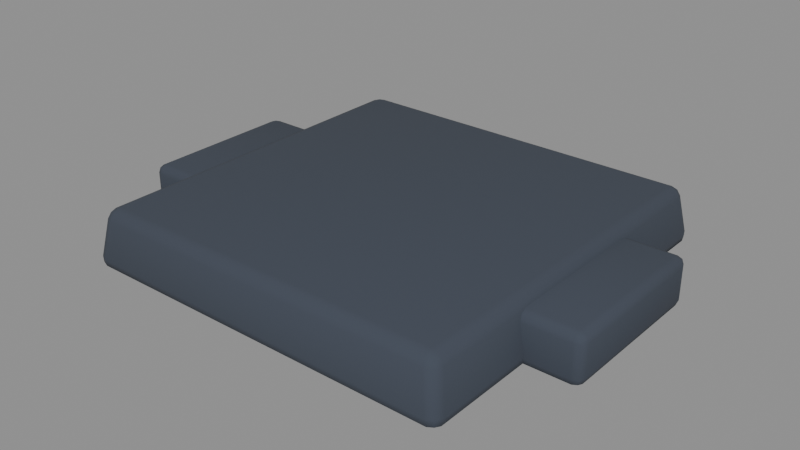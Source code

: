 # Source: grids.blend  (saved by Blender 5.1.30; exported with 4.5.12 LTS)
import bpy
from mathutils import Matrix  # noqa: F401  (used for matrix-valued properties, if any)

bpy.ops.wm.read_factory_settings(use_empty=True)
scene = bpy.context.scene
scene.name = 'Scene'

# ---- collections
col_mosaic_tile = bpy.data.collections.new('Mosaic_Tile'); scene.collection.children.link(col_mosaic_tile)
col_plank = bpy.data.collections.new('Plank'); scene.collection.children.link(col_plank)

# ---- materials (node trees are filled in below, after node groups)
mat_mosaic = bpy.data.materials.new('Mosaic')
mat_plank = bpy.data.materials.new('Plank')

# ---- material node trees
mat_mosaic.use_nodes = True; mat_mosaic.node_tree.nodes.clear()
_N = mat_mosaic.node_tree.nodes; _L = mat_mosaic.node_tree.links
n0 = _N.new('ShaderNodeBsdfPrincipled'); n0.name = 'Principled BSDF'; n0.location = (-200, 100)
n0.inputs[0].default_value = (0.04971, 0.06125, 0.08438, 1.0)
n0.inputs[2].default_value = 1.0
n1 = _N.new('ShaderNodeOutputMaterial'); n1.name = 'Material Output'; n1.location = (200, 100)
_L.new(n0.outputs[0], n1.inputs[0])
n1.is_active_output = True
mat_plank.use_nodes = True; mat_plank.node_tree.nodes.clear()
_N = mat_plank.node_tree.nodes; _L = mat_plank.node_tree.links
n0 = _N.new('ShaderNodeBsdfPrincipled'); n0.name = 'Principled BSDF'; n0.location = (-200, 100)
n0.inputs[0].default_value = (0.04971, 0.06125, 0.08438, 1.0)
n0.inputs[2].default_value = 1.0
n1 = _N.new('ShaderNodeOutputMaterial'); n1.name = 'Material Output'; n1.location = (200, 100)
_L.new(n0.outputs[0], n1.inputs[0])
n1.is_active_output = True

# ---- meshes
me_mosaic_body_001 = bpy.data.meshes.new('Mosaic_Body.001')
me_mosaic_body_001.from_pydata([(-0.378, 0.378, 0.0), (-0.3964, 0.3741, 0.0217), (-0.3741, 0.3964, 0.0217), (-0.3926, 0.3768, 0.006356), (-0.3891, 0.3891, 0.009172), (-0.3898, 0.3898, 0.0217), (-0.3768, 0.3926, 0.006356), (-0.358, 0.358, 0.12), (-0.3613, 0.3836, 0.0983), (-0.3836, 0.3613, 0.0983), (-0.3589, 0.3747, 0.1136), (-0.3722, 0.3722, 0.1108), (-0.377, 0.377, 0.0983), (-0.3747, 0.3589, 0.1136), (0.378, 0.378, 0.0), (0.3741, 0.3964, 0.0217), (0.3964, 0.3741, 0.0217), (0.3768, 0.3926, 0.006356), (0.3891, 0.3891, 0.009172), (0.3898, 0.3898, 0.0217), (0.3926, 0.3768, 0.006356), (0.358, 0.358, 0.12), (0.3836, 0.3613, 0.0983), (0.3613, 0.3836, 0.0983), (0.3747, 0.3589, 0.1136), (0.3722, 0.3722, 0.1108), (0.377, 0.377, 0.0983), (0.3589, 0.3747, 0.1136), (0.378, -0.378, 0.0), (0.3964, -0.3741, 0.0217), (0.3741, -0.3964, 0.0217), (0.3926, -0.3768, 0.006356), (0.3891, -0.3891, 0.009172), (0.3898, -0.3898, 0.0217), (0.3768, -0.3926, 0.006356), (0.358, -0.358, 0.12), (0.3613, -0.3836, 0.0983), (0.3836, -0.3613, 0.0983), (0.3589, -0.3747, 0.1136), (0.3722, -0.3722, 0.1108), (0.377, -0.377, 0.0983), (0.3747, -0.3589, 0.1136), (-0.378, -0.378, 0.0), (-0.3741, -0.3964, 0.0217), (-0.3964, -0.3741, 0.0217), (-0.3768, -0.3926, 0.006356), (-0.3891, -0.3891, 0.009172), (-0.3898, -0.3898, 0.0217), (-0.3926, -0.3768, 0.006356), (-0.358, -0.358, 0.12), (-0.3836, -0.3613, 0.0983), (-0.3613, -0.3836, 0.0983), (-0.3747, -0.3589, 0.1136), (-0.3722, -0.3722, 0.1108), (-0.377, -0.377, 0.0983), (-0.3589, -0.3747, 0.1136)], [], [(0, 3, 4, 6), (1, 5, 4, 3), (2, 6, 4, 5), (7, 10, 11, 13), (8, 12, 11, 10), (9, 13, 11, 12), (14, 17, 18, 20), (15, 19, 18, 17), (16, 20, 18, 19), (21, 24, 25, 27), (22, 26, 25, 24), (23, 27, 25, 26), (28, 31, 32, 34), (29, 33, 32, 31), (30, 34, 32, 33), (35, 38, 39, 41), (36, 40, 39, 38), (37, 41, 39, 40), (42, 45, 46, 48), (43, 47, 46, 45), (44, 48, 46, 47), (49, 52, 53, 55), (50, 54, 53, 52), (51, 55, 53, 54), (2, 15, 17, 6), (6, 17, 14, 0), (23, 8, 10, 27), (27, 10, 7, 21), (1, 9, 12, 5), (5, 12, 8, 2), (22, 16, 19, 26), (26, 19, 15, 23), (16, 29, 31, 20), (20, 31, 28, 14), (37, 22, 24, 41), (41, 24, 21, 35), (36, 30, 33, 40), (40, 33, 29, 37), (30, 43, 45, 34), (34, 45, 42, 28), (51, 36, 38, 55), (55, 38, 35, 49), (50, 44, 47, 54), (54, 47, 43, 51), (44, 1, 3, 48), (48, 3, 0, 42), (9, 50, 52, 13), (13, 52, 49, 7), (0, 14, 28, 42), (2, 8, 23, 15), (44, 50, 9, 1), (21, 7, 49, 35), (16, 22, 37, 29), (30, 36, 51, 43)])
me_mosaic_body_001.polygons.foreach_set('use_smooth', [True] * 54)
me_mosaic_body_001.materials.append(mat_mosaic)
me_mosaic_body_001.update()
me_plank_body_001 = bpy.data.meshes.new('Plank_Body.001')
me_plank_body_001.from_pydata([(-0.482, 0.152, 0.0), (-0.5, 0.152, 0.018), (-0.482, 0.17, 0.018), (-0.4947, 0.152, 0.005272), (-0.4924, 0.1624, 0.007608), (-0.4947, 0.1647, 0.018), (-0.482, 0.1647, 0.005272), (-0.482, 0.152, 0.1), (-0.482, 0.17, 0.082), (-0.5, 0.152, 0.082), (-0.482, 0.1647, 0.09473), (-0.4924, 0.1624, 0.09239), (-0.4947, 0.1647, 0.082), (-0.4947, 0.152, 0.09473), (0.482, 0.152, 0.0), (0.482, 0.17, 0.018), (0.5, 0.152, 0.018), (0.482, 0.1647, 0.005272), (0.4924, 0.1624, 0.007608), (0.4947, 0.1647, 0.018), (0.4947, 0.152, 0.005272), (0.482, 0.152, 0.1), (0.5, 0.152, 0.082), (0.482, 0.17, 0.082), (0.4947, 0.152, 0.09473), (0.4924, 0.1624, 0.09239), (0.4947, 0.1647, 0.082), (0.482, 0.1647, 0.09473), (0.482, -0.152, 0.0), (0.5, -0.152, 0.018), (0.482, -0.17, 0.018), (0.4947, -0.152, 0.005272), (0.4924, -0.1624, 0.007608), (0.4947, -0.1647, 0.018), (0.482, -0.1647, 0.005272), (0.482, -0.152, 0.1), (0.482, -0.17, 0.082), (0.5, -0.152, 0.082), (0.482, -0.1647, 0.09473), (0.4924, -0.1624, 0.09239), (0.4947, -0.1647, 0.082), (0.4947, -0.152, 0.09473), (-0.482, -0.152, 0.0), (-0.482, -0.17, 0.018), (-0.5, -0.152, 0.018), (-0.482, -0.1647, 0.005272), (-0.4924, -0.1624, 0.007608), (-0.4947, -0.1647, 0.018), (-0.4947, -0.152, 0.005272), (-0.482, -0.152, 0.1), (-0.5, -0.152, 0.082), (-0.482, -0.17, 0.082), (-0.4947, -0.152, 0.09473), (-0.4924, -0.1624, 0.09239), (-0.4947, -0.1647, 0.082), (-0.482, -0.1647, 0.09473)], [], [(0, 3, 4, 6), (1, 5, 4, 3), (2, 6, 4, 5), (7, 10, 11, 13), (8, 12, 11, 10), (9, 13, 11, 12), (14, 17, 18, 20), (15, 19, 18, 17), (16, 20, 18, 19), (21, 24, 25, 27), (22, 26, 25, 24), (23, 27, 25, 26), (28, 31, 32, 34), (29, 33, 32, 31), (30, 34, 32, 33), (35, 38, 39, 41), (36, 40, 39, 38), (37, 41, 39, 40), (42, 45, 46, 48), (43, 47, 46, 45), (44, 48, 46, 47), (49, 52, 53, 55), (50, 54, 53, 52), (51, 55, 53, 54), (2, 15, 17, 6), (6, 17, 14, 0), (23, 8, 10, 27), (27, 10, 7, 21), (1, 9, 12, 5), (5, 12, 8, 2), (22, 16, 19, 26), (26, 19, 15, 23), (16, 29, 31, 20), (20, 31, 28, 14), (37, 22, 24, 41), (41, 24, 21, 35), (36, 30, 33, 40), (40, 33, 29, 37), (30, 43, 45, 34), (34, 45, 42, 28), (51, 36, 38, 55), (55, 38, 35, 49), (50, 44, 47, 54), (54, 47, 43, 51), (44, 1, 3, 48), (48, 3, 0, 42), (9, 50, 52, 13), (13, 52, 49, 7), (0, 14, 28, 42), (2, 8, 23, 15), (44, 50, 9, 1), (21, 7, 49, 35), (16, 22, 37, 29), (30, 36, 51, 43)])
me_plank_body_001.polygons.foreach_set('use_smooth', [True] * 54)
me_plank_body_001.materials.append(mat_plank)
me_plank_body_001.update()

# ---- objects
ob_mosaic_body = bpy.data.objects.new('Mosaic_Body', me_mosaic_body_001)
ob_plank_body = bpy.data.objects.new('Plank_Body', me_plank_body_001)

# ---- transforms, parenting, visibility, modifiers, constraints
ob_mosaic_body.location = (0.0, 0.0, 0.0)
ob_plank_body.location = (0.0, 0.0, 0.0)

# ---- collection membership
col_mosaic_tile.objects.link(ob_mosaic_body)
col_plank.objects.link(ob_plank_body)

# ---- scene / render settings (as saved in the file)
scene.frame_start = 1; scene.frame_end = 250; scene.frame_set(1)
scene.render.engine = 'BLENDER_EEVEE_NEXT'
scene.render.bake_bias = 0.0
scene.render.bake_samples = 0
scene.cycles.sampling_pattern = 'TABULATED_SOBOL'
scene.eevee.use_volume_custom_range = False
bpy.context.view_layer.update()

# ---- added for rendering (the .blend has no active camera and no usable light): camera, sun + grey world if the file has none
cam_auto = bpy.data.cameras.new('AutoCamera')
cam_auto.lens = 50.0
cam_auto.sensor_width = 36.0
cam_auto.clip_end = 1000.0
ob_auto_camera = bpy.data.objects.new('AutoCamera', cam_auto)
scene.collection.objects.link(ob_auto_camera)
ob_auto_camera.location = (1.18591, -1.42309, 1.00872)
ob_auto_camera.rotation_euler = (1.09748, -7.21219e-08, 0.694738)
scene.camera = ob_auto_camera
light_auto_sun = bpy.data.lights.new('AutoSun', 'SUN')
light_auto_sun.energy = 3.0
light_auto_sun.angle = 0.0523599
ob_auto_sun = bpy.data.objects.new('AutoSun', light_auto_sun)
scene.collection.objects.link(ob_auto_sun)
ob_auto_sun.rotation_euler = (0.872665, 0.174533, 0.523599)
if scene.world is None:
    world_auto = bpy.data.worlds.new('AutoWorld')
    world_auto.color = (0.3, 0.3, 0.3)
    scene.world = world_auto
bpy.context.view_layer.update()
